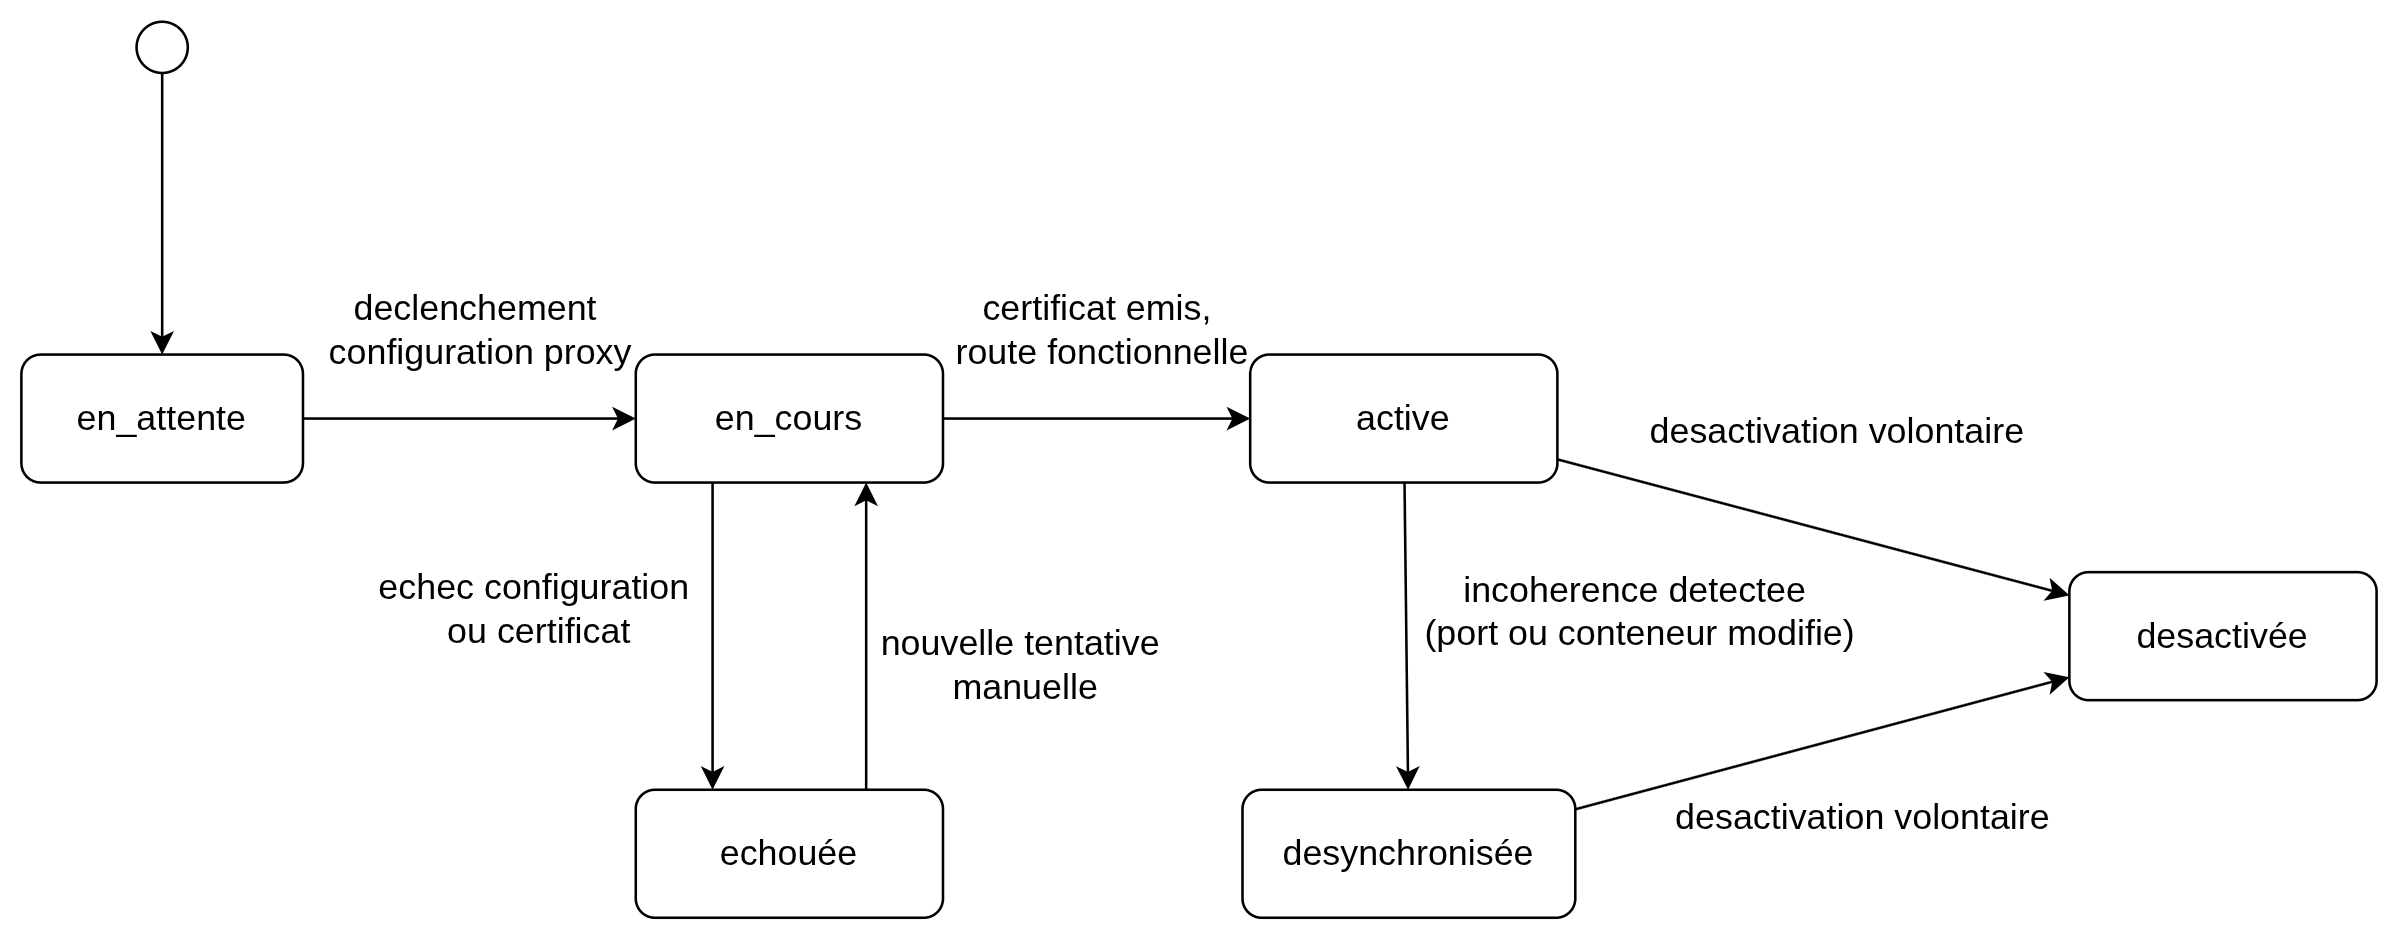

The diagram above was exported from draw.io. Its source (the exported page's mxGraphModel, read from the mxfile embedded in the PNG):
<mxGraphModel dx="934" dy="493" grid="1" gridSize="10" guides="1" tooltips="1" connect="1" arrows="1" fold="1" page="1" pageScale="1" pageWidth="827" pageHeight="1169" math="0" shadow="0">
  <root>
    <mxCell id="0" />
    <mxCell id="1" parent="0" />
    <mxCell id="SjIBozcGVp2PdRppki8E-1" parent="1" style="ellipse;whiteSpace=wrap;html=1;fontSize=14;" value="" vertex="1">
      <mxGeometry height="20" width="20" x="495" y="280" as="geometry" />
    </mxCell>
    <mxCell id="SjIBozcGVp2PdRppki8E-2" parent="1" style="rounded=1;whiteSpace=wrap;html=1;fontSize=14;" value="en_attente" vertex="1">
      <mxGeometry height="50" width="110" x="450" y="410" as="geometry" />
    </mxCell>
    <mxCell id="SjIBozcGVp2PdRppki8E-3" parent="1" style="rounded=1;whiteSpace=wrap;html=1;fontSize=14;" value="en_cours" vertex="1">
      <mxGeometry height="50" width="120" x="690" y="410" as="geometry" />
    </mxCell>
    <mxCell id="SjIBozcGVp2PdRppki8E-4" parent="1" style="rounded=1;whiteSpace=wrap;html=1;fontSize=14;" value="active" vertex="1">
      <mxGeometry height="50" width="120" x="930" y="410" as="geometry" />
    </mxCell>
    <mxCell id="SjIBozcGVp2PdRppki8E-5" parent="1" style="rounded=1;whiteSpace=wrap;html=1;fontSize=14;" value="echouée" vertex="1">
      <mxGeometry height="50" width="120" x="690" y="580" as="geometry" />
    </mxCell>
    <mxCell id="SjIBozcGVp2PdRppki8E-6" parent="1" style="rounded=1;whiteSpace=wrap;html=1;fontSize=14;" value="desynchronisée" vertex="1">
      <mxGeometry height="50" width="130" x="927" y="580" as="geometry" />
    </mxCell>
    <mxCell id="SjIBozcGVp2PdRppki8E-7" parent="1" style="rounded=1;whiteSpace=wrap;html=1;fontSize=14;" value="desactivée" vertex="1">
      <mxGeometry height="50" width="120" x="1250" y="495" as="geometry" />
    </mxCell>
    <mxCell id="SjIBozcGVp2PdRppki8E-8" edge="1" parent="1" source="SjIBozcGVp2PdRppki8E-1" style="html=1;endArrow=classic;startArrow=none;fontSize=14;" target="SjIBozcGVp2PdRppki8E-2">
      <mxGeometry relative="1" as="geometry" />
    </mxCell>
    <mxCell id="SjIBozcGVp2PdRppki8E-9" edge="1" parent="1" source="SjIBozcGVp2PdRppki8E-2" style="html=1;endArrow=classic;startArrow=none;fontSize=14;" target="SjIBozcGVp2PdRppki8E-3" value="declenchement&amp;nbsp;&lt;div&gt;configuration proxy&lt;/div&gt;">
      <mxGeometry relative="1" x="0.0769" y="35" as="geometry">
        <mxPoint as="offset" />
      </mxGeometry>
    </mxCell>
    <mxCell id="SjIBozcGVp2PdRppki8E-10" edge="1" parent="1" source="SjIBozcGVp2PdRppki8E-3" style="html=1;endArrow=classic;startArrow=none;fontSize=14;" target="SjIBozcGVp2PdRppki8E-4" value="certificat emis,&lt;div&gt;&amp;nbsp;route fonctionnelle&lt;/div&gt;">
      <mxGeometry relative="1" y="35" as="geometry">
        <mxPoint as="offset" />
      </mxGeometry>
    </mxCell>
    <mxCell id="SjIBozcGVp2PdRppki8E-11" edge="1" parent="1" source="SjIBozcGVp2PdRppki8E-3" style="html=1;endArrow=classic;startArrow=none;fontSize=14;entryX=0.25;entryY=0;entryDx=0;entryDy=0;exitX=0.25;exitY=1;exitDx=0;exitDy=0;" target="SjIBozcGVp2PdRppki8E-5" value="echec configuration&lt;div&gt;&amp;nbsp;ou certificat&lt;/div&gt;">
      <mxGeometry relative="1" x="-0.1667" y="-70" as="geometry">
        <mxPoint as="offset" />
      </mxGeometry>
    </mxCell>
    <mxCell id="SjIBozcGVp2PdRppki8E-12" edge="1" parent="1" source="SjIBozcGVp2PdRppki8E-4" style="html=1;endArrow=classic;startArrow=none;fontSize=14;" target="SjIBozcGVp2PdRppki8E-6" value="incoherence detectee&lt;div&gt;&amp;nbsp;(port ou conteneur modifie)&lt;/div&gt;">
      <mxGeometry relative="1" x="-0.1492" y="89" as="geometry">
        <mxPoint as="offset" />
      </mxGeometry>
    </mxCell>
    <mxCell id="SjIBozcGVp2PdRppki8E-13" edge="1" parent="1" source="SjIBozcGVp2PdRppki8E-4" style="html=1;endArrow=classic;startArrow=none;fontSize=14;" target="SjIBozcGVp2PdRppki8E-7" value="desactivation volontaire">
      <mxGeometry relative="1" x="0.0004" y="39" as="geometry">
        <mxPoint x="-1" as="offset" />
      </mxGeometry>
    </mxCell>
    <mxCell id="SjIBozcGVp2PdRppki8E-14" edge="1" parent="1" source="SjIBozcGVp2PdRppki8E-6" style="html=1;endArrow=classic;startArrow=none;fontSize=14;" target="SjIBozcGVp2PdRppki8E-7" value="desactivation volontaire">
      <mxGeometry relative="1" x="0.0868" y="-31" as="geometry">
        <mxPoint y="1" as="offset" />
      </mxGeometry>
    </mxCell>
    <mxCell id="SjIBozcGVp2PdRppki8E-15" edge="1" parent="1" source="SjIBozcGVp2PdRppki8E-5" style="html=1;endArrow=classic;startArrow=none;fontSize=14;entryX=0.75;entryY=1;entryDx=0;entryDy=0;exitX=0.75;exitY=0;exitDx=0;exitDy=0;" target="SjIBozcGVp2PdRppki8E-3" value="nouvelle tentative&lt;div&gt;&amp;nbsp;manuelle&lt;/div&gt;">
      <mxGeometry relative="1" x="-0.1667" y="-60" as="geometry">
        <mxPoint as="offset" />
        <Array as="points" />
      </mxGeometry>
    </mxCell>
  </root>
</mxGraphModel>